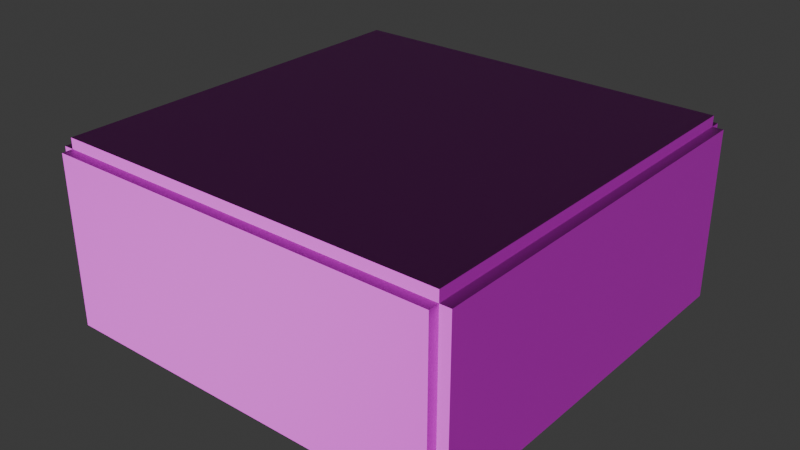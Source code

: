 # Source: nk_test.blend  (saved by Blender 4.0.36; exported with 4.5.12 LTS)
import bpy
from mathutils import Matrix  # noqa: F401  (used for matrix-valued properties, if any)

bpy.ops.wm.read_factory_settings(use_empty=True)
scene = bpy.context.scene
scene.name = 'Scene'

# ---- collections
col_collection = bpy.data.collections.new('Collection'); scene.collection.children.link(col_collection)
col_border = bpy.data.collections.new('border'); scene.collection.children.link(col_border)
col_collection_3 = bpy.data.collections.new('Collection 3'); scene.collection.children.link(col_collection_3)

# ---- images (referenced by path relative to the original .blend; pixels are not part of the script)
import os
ASSET_DIR = os.environ.get("B2B_ASSET_DIR", "")  # directory of the original .blend (textures are referenced by path, not embedded)
HERE = os.path.dirname(os.path.abspath(__file__))  # packed textures are extracted next to this script under _unpacked/

def load_image(name, relpath, width, height, colorspace="sRGB"):
    """Load a texture the original file referenced (path relative to the .blend, or extracted next to this script)."""
    p = next((c for c in (os.path.join(HERE, relpath), os.path.join(ASSET_DIR, relpath)) if relpath and os.path.exists(c)), "")
    if p:
        img = bpy.data.images.load(p, check_existing=True)
        img.name = name
    else:  # same state as the original file: an image datablock whose file is absent (Cycles renders it pink)
        img = bpy.data.images.new(name, width, height)
        img.source = "FILE"
        img.filepath = "//" + (relpath or name)
    img.colorspace_settings.name = colorspace
    return img
img_normal_jpg = load_image('normal.jpg', 'normal.jpg', 1024, 1024, 'sRGB')
img_diffuse_jpg = load_image('diffuse.jpg', 'diffuse.jpg', 1024, 1024, 'sRGB')

# ---- materials (node trees are filled in below, after node groups)
mat_material_001 = bpy.data.materials.new('Material.001')
mat_material_001.use_transparent_shadow = False
mat_material = bpy.data.materials.new('Material')
mat_material.use_transparent_shadow = False

# ---- material node trees
mat_material_001.use_nodes = True; mat_material_001.node_tree.nodes.clear()
_N = mat_material_001.node_tree.nodes; _L = mat_material_001.node_tree.links
n0 = _N.new('ShaderNodeBsdfPrincipled'); n0.name = 'Principled BSDF'; n0.location = (10, 300)
n0.inputs[3].default_value = 1.45
n1 = _N.new('ShaderNodeOutputMaterial'); n1.name = 'Material Output'; n1.location = (300, 300)
n2 = _N.new('ShaderNodeTexImage'); n2.name = 'Image Texture.001'; n2.location = (-627, 215)
n2.image = img_normal_jpg
n3 = _N.new('ShaderNodeNormalMap'); n3.name = 'Normal Map'; n3.location = (-190, 180)
n4 = _N.new('ShaderNodeTexImage'); n4.name = 'Image Texture'; n4.location = (-281, 507)
n4.image = img_diffuse_jpg
_L.new(n0.outputs[0], n1.inputs[0])
_L.new(n3.outputs[0], n0.inputs[5])
_L.new(n2.outputs[0], n3.inputs[1])
_L.new(n4.outputs[0], n0.inputs[0])
n1.is_active_output = True
mat_material.use_nodes = True; mat_material.node_tree.nodes.clear()
_N = mat_material.node_tree.nodes; _L = mat_material.node_tree.links
n0 = _N.new('ShaderNodeBsdfPrincipled'); n0.name = 'Principled BSDF'; n0.location = (10, 300)
n0.inputs[0].default_value = (0.0, 0.616, 0.8006, 1.0)
n0.inputs[3].default_value = 1.45
n1 = _N.new('ShaderNodeOutputMaterial'); n1.name = 'Material Output'; n1.location = (300, 300)
_L.new(n0.outputs[0], n1.inputs[0])
n1.is_active_output = True

# ---- world
world_world = bpy.data.worlds.new('World'); scene.world = world_world
world_world.use_nodes = True; world_world.node_tree.nodes.clear()
_N = world_world.node_tree.nodes; _L = world_world.node_tree.links
n0 = _N.new('ShaderNodeOutputWorld'); n0.name = 'World Output'; n0.location = (300, 300)
n1 = _N.new('ShaderNodeBackground'); n1.name = 'Background'; n1.location = (10, 300)
n1.inputs[0].default_value = (0.05088, 0.05088, 0.05088, 1.0)
_L.new(n1.outputs[0], n0.inputs[0])
n0.is_active_output = True
world_world.color = (0.05088, 0.05088, 0.05088)
world_world.use_sun_shadow = False
world_world.sun_shadow_jitter_overblur = 0.0

# ---- meshes
me_cube_002 = bpy.data.meshes.new('Cube.002')
me_cube_002.from_pydata([(-15.0, -14.0, 0.0), (-15.0, -14.0, 16.0), (-15.0, 23.0, 0.0), (-15.0, 23.0, 16.0), (-14.0, -14.0, 0.0), (-14.0, -14.0, 16.0), (-14.0, 23.0, 0.0), (-14.0, 23.0, 16.0)], [], [(0, 1, 3, 2), (2, 3, 7, 6), (6, 7, 5, 4), (4, 5, 1, 0), (2, 6, 4, 0), (7, 3, 1, 5)])
_uv = me_cube_002.uv_layers.new(name='UVMap')
_uv.uv.foreach_set('vector', [0.375, 0.0, 0.625, 0.0, 0.625, 0.25, 0.375, 0.25, 0.375, 0.25, 0.625, 0.25, 0.625, 0.5, 0.375, 0.5, 0.375, 0.5, 0.625, 0.5, 0.625, 0.75, 0.375, 0.75, 0.375, 0.75, 0.625, 0.75, 0.625, 1.0, 0.375, 1.0, 0.125, 0.5, 0.375, 0.5, 0.375, 0.75, 0.125, 0.75, 0.625, 0.5, 0.875, 0.5, 0.875, 0.75, 0.625, 0.75])
me_cube_002.materials.append(mat_material_001)
me_cube_002.update()
me_cube_003 = bpy.data.meshes.new('Cube.003')
me_cube_003.from_pydata([(10.0, -14.0, 0.0), (10.0, -14.0, 16.0), (10.0, 23.0, 0.0), (10.0, 23.0, 16.0), (11.0, -14.0, 0.0), (11.0, -14.0, 16.0), (11.0, 23.0, 0.0), (11.0, 23.0, 16.0)], [], [(0, 1, 3, 2), (2, 3, 7, 6), (6, 7, 5, 4), (4, 5, 1, 0), (2, 6, 4, 0), (7, 3, 1, 5)])
_uv = me_cube_003.uv_layers.new(name='UVMap')
_uv.uv.foreach_set('vector', [0.375, 0.0, 0.625, 0.0, 0.625, 0.25, 0.375, 0.25, 0.375, 0.25, 0.625, 0.25, 0.625, 0.5, 0.375, 0.5, 0.375, 0.5, 0.625, 0.5, 0.625, 0.75, 0.375, 0.75, 0.375, 0.75, 0.625, 0.75, 0.625, 1.0, 0.375, 1.0, 0.125, 0.5, 0.375, 0.5, 0.375, 0.75, 0.125, 0.75, 0.625, 0.5, 0.875, 0.5, 0.875, 0.75, 0.625, 0.75])
me_cube_003.materials.append(mat_material_001)
me_cube_003.update()
me_cube_004 = bpy.data.meshes.new('Cube.004')
me_cube_004.from_pydata([(-15.0, -14.0, 0.0), (-15.0, -14.0, 16.0), (-15.0, -13.0, 0.0), (-15.0, -13.0, 16.0), (22.0, -14.0, 0.0), (22.0, -14.0, 16.0), (22.0, -13.0, 0.0), (22.0, -13.0, 16.0)], [], [(0, 1, 3, 2), (2, 3, 7, 6), (6, 7, 5, 4), (4, 5, 1, 0), (2, 6, 4, 0), (7, 3, 1, 5)])
_uv = me_cube_004.uv_layers.new(name='UVMap')
_uv.uv.foreach_set('vector', [0.375, 0.0, 0.625, 0.0, 0.625, 0.25, 0.375, 0.25, 0.375, 0.25, 0.625, 0.25, 0.625, 0.5, 0.375, 0.5, 0.375, 0.5, 0.625, 0.5, 0.625, 0.75, 0.375, 0.75, 0.375, 0.75, 0.625, 0.75, 0.625, 1.0, 0.375, 1.0, 0.125, 0.5, 0.375, 0.5, 0.375, 0.75, 0.125, 0.75, 0.625, 0.5, 0.875, 0.5, 0.875, 0.75, 0.625, 0.75])
me_cube_004.materials.append(mat_material_001)
me_cube_004.update()
me_cube_005 = bpy.data.meshes.new('Cube.005')
me_cube_005.from_pydata([(-15.0, 11.0, 0.0), (-15.0, 11.0, 16.0), (-15.0, 12.0, 0.0), (-15.0, 12.0, 16.0), (22.0, 11.0, 0.0), (22.0, 11.0, 16.0), (22.0, 12.0, 0.0), (22.0, 12.0, 16.0)], [], [(0, 1, 3, 2), (2, 3, 7, 6), (6, 7, 5, 4), (4, 5, 1, 0), (2, 6, 4, 0), (7, 3, 1, 5)])
_uv = me_cube_005.uv_layers.new(name='UVMap')
_uv.uv.foreach_set('vector', [0.375, 0.0, 0.625, 0.0, 0.625, 0.25, 0.375, 0.25, 0.375, 0.25, 0.625, 0.25, 0.625, 0.5, 0.375, 0.5, 0.375, 0.5, 0.625, 0.5, 0.625, 0.75, 0.375, 0.75, 0.375, 0.75, 0.625, 0.75, 0.625, 1.0, 0.375, 1.0, 0.125, 0.5, 0.375, 0.5, 0.375, 0.75, 0.125, 0.75, 0.625, 0.5, 0.875, 0.5, 0.875, 0.75, 0.625, 0.75])
me_cube_005.materials.append(mat_material_001)
me_cube_005.update()
me_cube_006 = bpy.data.meshes.new('Cube.006')
me_cube_006.from_pydata([(-15.0, -14.0, 9.0), (-15.0, -14.0, 10.0), (-15.0, 23.0, 9.0), (-15.0, 23.0, 10.0), (22.0, -14.0, 9.0), (22.0, -14.0, 10.0), (22.0, 23.0, 9.0), (22.0, 23.0, 10.0)], [], [(0, 1, 3, 2), (2, 3, 7, 6), (6, 7, 5, 4), (4, 5, 1, 0), (2, 6, 4, 0), (7, 3, 1, 5)])
_uv = me_cube_006.uv_layers.new(name='UVMap')
_uv.uv.foreach_set('vector', [0.375, 0.0, 0.625, 0.0, 0.625, 0.25, 0.375, 0.25, 0.375, 0.25, 0.625, 0.25, 0.625, 0.5, 0.375, 0.5, 0.375, 0.5, 0.625, 0.5, 0.625, 0.75, 0.375, 0.75, 0.375, 0.75, 0.625, 0.75, 0.625, 1.0, 0.375, 1.0, 0.125, 0.5, 0.375, 0.5, 0.375, 0.75, 0.125, 0.75, 0.625, 0.5, 0.875, 0.5, 0.875, 0.75, 0.625, 0.75])
me_cube_006.materials.append(mat_material_001)
me_cube_006.update()
me_cube_008 = bpy.data.meshes.new('Cube.008')
me_cube_008.from_pydata([(-15.0, -14.0, 9.0), (-15.0, -14.0, 10.0), (-15.0, 23.0, 9.0), (-15.0, 23.0, 10.0), (22.0, -14.0, 9.0), (22.0, -14.0, 10.0), (22.0, 23.0, 9.0), (22.0, 23.0, 10.0)], [], [(0, 1, 3, 2), (2, 3, 7, 6), (6, 7, 5, 4), (4, 5, 1, 0), (2, 6, 4, 0), (7, 3, 1, 5)])
_uv = me_cube_008.uv_layers.new(name='UVMap')
_uv.uv.foreach_set('vector', [0.375, 0.0, 0.625, 0.0, 0.625, 0.25, 0.375, 0.25, 0.375, 0.25, 0.625, 0.25, 0.625, 0.5, 0.375, 0.5, 0.375, 0.5, 0.625, 0.5, 0.625, 0.75, 0.375, 0.75, 0.375, 0.75, 0.625, 0.75, 0.625, 1.0, 0.375, 1.0, 0.125, 0.5, 0.375, 0.5, 0.375, 0.75, 0.125, 0.75, 0.625, 0.5, 0.875, 0.5, 0.875, 0.75, 0.625, 0.75])
me_cube_008.materials.append(mat_material_001)
me_cube_008.update()
me_cube_019 = bpy.data.meshes.new('Cube.019')
me_cube_019.from_pydata([(-1.0, -1.0, -1.0), (-1.0, -1.0, 1.0), (-1.0, 1.0, -1.0), (-1.0, 1.0, 1.0), (1.0, -1.0, -1.0), (1.0, -1.0, 1.0), (1.0, 1.0, -1.0), (1.0, 1.0, 1.0)], [], [(0, 1, 3, 2), (2, 3, 7, 6), (6, 7, 5, 4), (4, 5, 1, 0), (2, 6, 4, 0), (7, 3, 1, 5)])
_uv = me_cube_019.uv_layers.new(name='UVMap')
_uv.uv.foreach_set('vector', [0.375, 0.0, 0.625, 0.0, 0.625, 0.25, 0.375, 0.25, 0.375, 0.25, 0.625, 0.25, 0.625, 0.5, 0.375, 0.5, 0.375, 0.5, 0.625, 0.5, 0.625, 0.75, 0.375, 0.75, 0.375, 0.75, 0.625, 0.75, 0.625, 1.0, 0.375, 1.0, 0.125, 0.5, 0.375, 0.5, 0.375, 0.75, 0.125, 0.75, 0.625, 0.5, 0.875, 0.5, 0.875, 0.75, 0.625, 0.75])
me_cube_019.materials.append(mat_material)
me_cube_019.update()
me_cube = bpy.data.meshes.new('Cube')
me_cube.from_pydata([(-1.0, -1.0, -1.0), (-1.0, -1.0, 1.0), (-1.0, 1.0, -1.0), (-1.0, 1.0, 1.0), (1.0, -1.0, -1.0), (1.0, -1.0, 1.0), (1.0, 1.0, -1.0), (1.0, 1.0, 1.0)], [], [(0, 1, 3, 2), (2, 3, 7, 6), (6, 7, 5, 4), (4, 5, 1, 0), (2, 6, 4, 0), (7, 3, 1, 5)])
_uv = me_cube.uv_layers.new(name='UVMap')
_uv.uv.foreach_set('vector', [0.375, 0.0, 0.625, 0.0, 0.625, 0.25, 0.375, 0.25, 0.375, 0.25, 0.625, 0.25, 0.625, 0.5, 0.375, 0.5, 0.375, 0.5, 0.625, 0.5, 0.625, 0.75, 0.375, 0.75, 0.375, 0.75, 0.625, 0.75, 0.625, 1.0, 0.375, 1.0, 0.125, 0.5, 0.375, 0.5, 0.375, 0.75, 0.125, 0.75, 0.625, 0.5, 0.875, 0.5, 0.875, 0.75, 0.625, 0.75])
me_cube.materials.append(mat_material_001)
me_cube.update()
me_cube_001 = bpy.data.meshes.new('Cube.001')
me_cube_001.from_pydata([(-1.0, -1.0, -1.0), (-1.0, -1.0, 1.0), (-1.0, 1.0, -1.0), (-1.0, 1.0, 1.0), (1.0, -1.0, -1.0), (1.0, -1.0, 1.0), (1.0, 1.0, -1.0), (1.0, 1.0, 1.0)], [], [(0, 1, 3, 2), (2, 3, 7, 6), (6, 7, 5, 4), (4, 5, 1, 0), (2, 6, 4, 0), (7, 3, 1, 5)])
_uv = me_cube_001.uv_layers.new(name='UVMap')
_uv.uv.foreach_set('vector', [0.375, 0.0, 0.625, 0.0, 0.625, 0.25, 0.375, 0.25, 0.375, 0.25, 0.625, 0.25, 0.625, 0.5, 0.375, 0.5, 0.375, 0.5, 0.625, 0.5, 0.625, 0.75, 0.375, 0.75, 0.375, 0.75, 0.625, 0.75, 0.625, 1.0, 0.375, 1.0, 0.125, 0.5, 0.375, 0.5, 0.375, 0.75, 0.125, 0.75, 0.625, 0.5, 0.875, 0.5, 0.875, 0.75, 0.625, 0.75])
me_cube_001.materials.append(mat_material_001)
me_cube_001.update()
me_cube_007 = bpy.data.meshes.new('Cube.007')
me_cube_007.from_pydata([(-1.0, -1.0, -1.0), (-1.0, -1.0, 1.0), (-1.0, 1.0, -1.0), (-1.0, 1.0, 1.0), (1.0, -1.0, -1.0), (1.0, -1.0, 1.0), (1.0, 1.0, -1.0), (1.0, 1.0, 1.0)], [], [(0, 1, 3, 2), (2, 3, 7, 6), (6, 7, 5, 4), (4, 5, 1, 0), (2, 6, 4, 0), (7, 3, 1, 5)])
_uv = me_cube_007.uv_layers.new(name='UVMap')
_uv.uv.foreach_set('vector', [0.375, 0.0, 0.625, 0.0, 0.625, 0.25, 0.375, 0.25, 0.375, 0.25, 0.625, 0.25, 0.625, 0.5, 0.375, 0.5, 0.375, 0.5, 0.625, 0.5, 0.625, 0.75, 0.375, 0.75, 0.375, 0.75, 0.625, 0.75, 0.625, 1.0, 0.375, 1.0, 0.125, 0.5, 0.375, 0.5, 0.375, 0.75, 0.125, 0.75, 0.625, 0.5, 0.875, 0.5, 0.875, 0.75, 0.625, 0.75])
me_cube_007.materials.append(mat_material_001)
me_cube_007.update()
me_cube_009 = bpy.data.meshes.new('Cube.009')
me_cube_009.from_pydata([(-1.0, -1.0, -1.0), (-1.0, -1.0, 1.0), (-1.0, 1.0, -1.0), (-1.0, 1.0, 1.0), (1.0, -1.0, -1.0), (1.0, -1.0, 1.0), (1.0, 1.0, -1.0), (1.0, 1.0, 1.0)], [], [(0, 1, 3, 2), (2, 3, 7, 6), (6, 7, 5, 4), (4, 5, 1, 0), (2, 6, 4, 0), (7, 3, 1, 5)])
_uv = me_cube_009.uv_layers.new(name='UVMap')
_uv.uv.foreach_set('vector', [0.375, 0.0, 0.625, 0.0, 0.625, 0.25, 0.375, 0.25, 0.375, 0.25, 0.625, 0.25, 0.625, 0.5, 0.375, 0.5, 0.375, 0.5, 0.625, 0.5, 0.625, 0.75, 0.375, 0.75, 0.375, 0.75, 0.625, 0.75, 0.625, 1.0, 0.375, 1.0, 0.125, 0.5, 0.375, 0.5, 0.375, 0.75, 0.125, 0.75, 0.625, 0.5, 0.875, 0.5, 0.875, 0.75, 0.625, 0.75])
me_cube_009.materials.append(mat_material_001)
me_cube_009.update()
me_cube_010 = bpy.data.meshes.new('Cube.010')
me_cube_010.from_pydata([(-1.0, -1.0, -1.0), (-1.0, -1.0, 1.0), (-1.0, 1.0, -1.0), (-1.0, 1.0, 1.0), (1.0, -1.0, -1.0), (1.0, -1.0, 1.0), (1.0, 1.0, -1.0), (1.0, 1.0, 1.0)], [], [(0, 1, 3, 2), (2, 3, 7, 6), (6, 7, 5, 4), (4, 5, 1, 0), (2, 6, 4, 0), (7, 3, 1, 5)])
_uv = me_cube_010.uv_layers.new(name='UVMap')
_uv.uv.foreach_set('vector', [0.375, 0.0, 0.625, 0.0, 0.625, 0.25, 0.375, 0.25, 0.375, 0.25, 0.625, 0.25, 0.625, 0.5, 0.375, 0.5, 0.375, 0.5, 0.625, 0.5, 0.625, 0.75, 0.375, 0.75, 0.375, 0.75, 0.625, 0.75, 0.625, 1.0, 0.375, 1.0, 0.125, 0.5, 0.375, 0.5, 0.375, 0.75, 0.125, 0.75, 0.625, 0.5, 0.875, 0.5, 0.875, 0.75, 0.625, 0.75])
me_cube_010.materials.append(mat_material_001)
me_cube_010.update()
me_cube_011 = bpy.data.meshes.new('Cube.011')
me_cube_011.from_pydata([(-1.0, -1.0, -1.0), (-1.0, -1.0, 1.0), (-1.0, 1.0, -1.0), (-1.0, 1.0, 1.0), (1.0, -1.0, -1.0), (1.0, -1.0, 1.0), (1.0, 1.0, -1.0), (1.0, 1.0, 1.0)], [], [(0, 1, 3, 2), (2, 3, 7, 6), (6, 7, 5, 4), (4, 5, 1, 0), (2, 6, 4, 0), (7, 3, 1, 5)])
_uv = me_cube_011.uv_layers.new(name='UVMap')
_uv.uv.foreach_set('vector', [0.375, 0.0, 0.625, 0.0, 0.625, 0.25, 0.375, 0.25, 0.375, 0.25, 0.625, 0.25, 0.625, 0.5, 0.375, 0.5, 0.375, 0.5, 0.625, 0.5, 0.625, 0.75, 0.375, 0.75, 0.375, 0.75, 0.625, 0.75, 0.625, 1.0, 0.375, 1.0, 0.125, 0.5, 0.375, 0.5, 0.375, 0.75, 0.125, 0.75, 0.625, 0.5, 0.875, 0.5, 0.875, 0.75, 0.625, 0.75])
me_cube_011.materials.append(mat_material_001)
me_cube_011.update()
me_cube_012 = bpy.data.meshes.new('Cube.012')
me_cube_012.from_pydata([(-1.0, -1.0, -1.0), (-1.0, -1.0, 1.0), (-1.0, 1.0, -1.0), (-1.0, 1.0, 1.0), (1.0, -1.0, -1.0), (1.0, -1.0, 1.0), (1.0, 1.0, -1.0), (1.0, 1.0, 1.0)], [], [(0, 1, 3, 2), (2, 3, 7, 6), (6, 7, 5, 4), (4, 5, 1, 0), (2, 6, 4, 0), (7, 3, 1, 5)])
_uv = me_cube_012.uv_layers.new(name='UVMap')
_uv.uv.foreach_set('vector', [0.375, 0.0, 0.625, 0.0, 0.625, 0.25, 0.375, 0.25, 0.375, 0.25, 0.625, 0.25, 0.625, 0.5, 0.375, 0.5, 0.375, 0.5, 0.625, 0.5, 0.625, 0.75, 0.375, 0.75, 0.375, 0.75, 0.625, 0.75, 0.625, 1.0, 0.375, 1.0, 0.125, 0.5, 0.375, 0.5, 0.375, 0.75, 0.125, 0.75, 0.625, 0.5, 0.875, 0.5, 0.875, 0.75, 0.625, 0.75])
me_cube_012.materials.append(mat_material_001)
me_cube_012.update()
me_cube_013 = bpy.data.meshes.new('Cube.013')
me_cube_013.from_pydata([(-1.0, -1.0, -1.0), (-1.0, -1.0, 1.0), (-1.0, 1.0, -1.0), (-1.0, 1.0, 1.0), (1.0, -1.0, -1.0), (1.0, -1.0, 1.0), (1.0, 1.0, -1.0), (1.0, 1.0, 1.0)], [], [(0, 1, 3, 2), (2, 3, 7, 6), (6, 7, 5, 4), (4, 5, 1, 0), (2, 6, 4, 0), (7, 3, 1, 5)])
_uv = me_cube_013.uv_layers.new(name='UVMap')
_uv.uv.foreach_set('vector', [0.375, 0.0, 0.625, 0.0, 0.625, 0.25, 0.375, 0.25, 0.375, 0.25, 0.625, 0.25, 0.625, 0.5, 0.375, 0.5, 0.375, 0.5, 0.625, 0.5, 0.625, 0.75, 0.375, 0.75, 0.375, 0.75, 0.625, 0.75, 0.625, 1.0, 0.375, 1.0, 0.125, 0.5, 0.375, 0.5, 0.375, 0.75, 0.125, 0.75, 0.625, 0.5, 0.875, 0.5, 0.875, 0.75, 0.625, 0.75])
me_cube_013.materials.append(mat_material_001)
me_cube_013.update()

# ---- objects
ob_cube_001 = bpy.data.objects.new('Cube.001', me_cube_002)
ob_cube_002 = bpy.data.objects.new('Cube.002', me_cube_003)
ob_cube_003 = bpy.data.objects.new('Cube.003', me_cube_004)
ob_cube_004 = bpy.data.objects.new('Cube.004', me_cube_005)
ob_cube_005 = bpy.data.objects.new('Cube.005', me_cube_006)
ob_cube_006 = bpy.data.objects.new('Cube.006', me_cube_008)
ob_light_001 = bpy.data.objects.new('light.001', me_cube_019)
ob_cube = bpy.data.objects.new('Cube', me_cube)
ob_cube_007 = bpy.data.objects.new('Cube.007', me_cube_001)
ob_cube_008 = bpy.data.objects.new('Cube.008', me_cube_007)
ob_cube_009 = bpy.data.objects.new('Cube.009', me_cube_009)
ob_cube_010 = bpy.data.objects.new('Cube.010', me_cube_010)
ob_cube_011 = bpy.data.objects.new('Cube.011', me_cube_011)
ob_cube_012 = bpy.data.objects.new('Cube.012', me_cube_012)
ob_cube_013 = bpy.data.objects.new('Cube.013', me_cube_013)

# ---- transforms, parenting, visibility, modifiers, constraints
ob_cube_001.location = (-21.0, 12.0, 0.0)
ob_cube_002.location = (-8.0, 12.0, 0.0)
ob_cube_003.location = (-20.0, 11.0, 0.0)
ob_cube_004.location = (-20.0, 24.0, 0.0)
ob_cube_005.location = (-20.0, 12.0, 7.0)
ob_cube_006.location = (-20.0, 12.0, -10.0)
ob_light_001.location = (-19.0, 11.0, 3.5)
ob_cube.location = (-11.0, 11.0, 4.0)
ob_cube_007.location = (-28.0, 11.0, 4.0)
ob_cube_008.location = (-15.0, 3.0, 10.0)
ob_cube_009.location = (-23.0, 20.0, 4.0)
ob_cube_010.location = (-12.0, 3.0, 4.0)
ob_cube_011.location = (-12.0, 21.0, 4.0)
ob_cube_012.location = (-24.0, 3.0, 7.0)
ob_cube_013.location = (-21.0, 3.0, 2.0)

# ---- collection membership
col_border.objects.link(ob_cube_001)
col_border.objects.link(ob_cube_002)
col_border.objects.link(ob_cube_003)
col_border.objects.link(ob_cube_004)
col_border.objects.link(ob_cube_005)
col_border.objects.link(ob_cube_006)
col_collection_3.objects.link(ob_light_001)
col_collection_3.objects.link(ob_cube)
col_collection_3.objects.link(ob_cube_007)
col_collection_3.objects.link(ob_cube_008)
col_collection_3.objects.link(ob_cube_009)
col_collection_3.objects.link(ob_cube_010)
col_collection_3.objects.link(ob_cube_011)
col_collection_3.objects.link(ob_cube_012)
col_collection_3.objects.link(ob_cube_013)

# ---- scene / render settings (as saved in the file)
scene.frame_start = 1; scene.frame_end = 250; scene.frame_set(13)
scene.render.engine = 'BLENDER_EEVEE_NEXT'
scene.cycles.sampling_pattern = 'TABULATED_SOBOL'
bpy.context.view_layer.update()

# ---- added for rendering (the .blend has no active camera and no usable light): camera, sun
cam_auto = bpy.data.cameras.new('AutoCamera')
cam_auto.lens = 50.0
cam_auto.sensor_width = 36.0
cam_auto.clip_end = 1000.0
ob_auto_camera = bpy.data.objects.new('AutoCamera', cam_auto)
scene.collection.objects.link(ob_auto_camera)
ob_auto_camera.location = (37.179, -47.9148, 50.9432)
ob_auto_camera.rotation_euler = (1.09748, -7.21219e-08, 0.694738)
scene.camera = ob_auto_camera
light_auto_sun = bpy.data.lights.new('AutoSun', 'SUN')
light_auto_sun.energy = 3.0
light_auto_sun.angle = 0.0523599
ob_auto_sun = bpy.data.objects.new('AutoSun', light_auto_sun)
scene.collection.objects.link(ob_auto_sun)
ob_auto_sun.rotation_euler = (0.872665, 0.174533, 0.523599)
bpy.context.view_layer.update()

